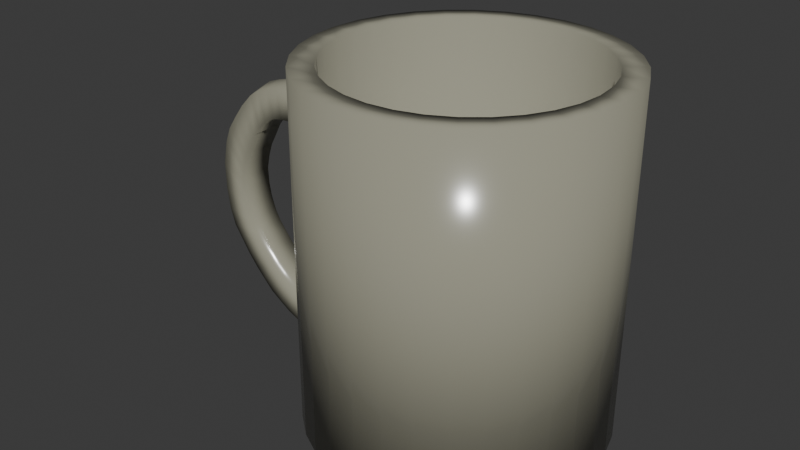 # Source: Mug.blend  (saved by Blender 4.0.36; exported with 4.5.12 LTS)
import bpy
from mathutils import Matrix  # noqa: F401  (used for matrix-valued properties, if any)

bpy.ops.wm.read_factory_settings(use_empty=True)
scene = bpy.context.scene
scene.name = 'Scene'

# ---- collections
col_collection = bpy.data.collections.new('Collection'); scene.collection.children.link(col_collection)

# ---- materials (node trees are filled in below, after node groups)
mat_material_001 = bpy.data.materials.new('Material.001')
mat_material_001.use_transparent_shadow = False

# ---- material node trees
mat_material_001.use_nodes = True; mat_material_001.node_tree.nodes.clear()
_N = mat_material_001.node_tree.nodes; _L = mat_material_001.node_tree.links
n0 = _N.new('ShaderNodeBsdfPrincipled'); n0.name = 'Principled BSDF'; n0.location = (10, 300)
n0.inputs[0].default_value = (0.332, 0.3238, 0.2496, 1.0)
n0.inputs[2].default_value = 0.1842
n0.inputs[3].default_value = 1.45
n1 = _N.new('ShaderNodeOutputMaterial'); n1.name = 'Material Output'; n1.location = (300, 300)
_L.new(n0.outputs[0], n1.inputs[0])
n1.is_active_output = True

# ---- world
world_world = bpy.data.worlds.new('World'); scene.world = world_world
world_world.use_nodes = True; world_world.node_tree.nodes.clear()
_N = world_world.node_tree.nodes; _L = world_world.node_tree.links
n0 = _N.new('ShaderNodeOutputWorld'); n0.name = 'World Output'; n0.location = (300, 300)
n1 = _N.new('ShaderNodeBackground'); n1.name = 'Background'; n1.location = (10, 300)
n1.inputs[0].default_value = (0.05088, 0.05088, 0.05088, 1.0)
_L.new(n1.outputs[0], n0.inputs[0])
n0.is_active_output = True
world_world.color = (0.05088, 0.05088, 0.05088)
world_world.use_sun_shadow = False
world_world.sun_shadow_jitter_overblur = 0.0

# ---- meshes
me_cylinder = bpy.data.meshes.new('Cylinder')
me_cylinder.from_pydata([(1.984e-06, 0.74, -0.8686), (1.984e-06, 0.74, 0.8686), (0.1444, 0.7258, -0.8686), (0.1444, 0.7258, 0.8686), (0.2832, 0.6836, -0.8686), (0.2832, 0.6836, 0.8686), (0.4111, 0.6153, -0.8686), (0.4111, 0.6153, 0.8686), (0.5232, 0.5232, -0.8686), (0.5232, 0.5232, 0.8686), (0.6153, 0.4111, -0.8686), (0.6153, 0.4111, 0.8686), (0.6836, 0.2832, -0.8686), (0.6836, 0.2832, 0.8686), (0.7258, 0.1444, -0.8686), (0.7258, 0.1444, 0.8686), (0.74, 2.48e-07, -0.8686), (0.74, 2.48e-07, 0.8686), (0.7258, -0.1444, -0.8686), (0.7258, -0.1444, 0.8686), (0.6836, -0.2832, -0.8686), (0.6836, -0.2832, 0.8686), (0.6153, -0.4111, -0.8686), (0.6153, -0.4111, 0.8686), (0.5232, -0.5232, -0.8686), (0.5232, -0.5232, 0.8686), (0.4111, -0.6153, -0.8686), (0.4111, -0.6153, 0.8686), (0.2832, -0.6836, -0.8686), (0.2832, -0.6836, 0.8686), (0.1444, -0.7257, -0.8686), (0.1444, -0.7257, 0.8686), (1.984e-06, -0.74, -0.8686), (1.984e-06, -0.74, 0.8686), (-0.1444, -0.7257, -0.8686), (-0.1444, -0.7257, 0.8686), (-0.2832, -0.6836, -0.8686), (-0.2832, -0.6836, 0.8686), (-0.4111, -0.6153, -0.8686), (-0.4111, -0.6153, 0.8686), (-0.5232, -0.5232, -0.8686), (-0.5232, -0.5232, 0.8686), (-0.6153, -0.4111, -0.8686), (-0.6153, -0.4111, 0.8686), (-0.6836, -0.2832, -0.8686), (-0.6836, -0.2832, 0.8686), (-0.7257, -0.1444, -0.8686), (-0.7257, -0.1444, 0.8686), (-0.74, 2.48e-07, -0.8686), (-0.74, 2.48e-07, 0.8686), (-0.7257, 0.1444, -0.8686), (-0.7257, 0.1444, 0.8686), (-0.6836, 0.2832, -0.8686), (-0.6836, 0.2832, 0.8686), (-0.6153, 0.4111, -0.8686), (-0.6153, 0.4111, 0.8686), (-0.5232, 0.5232, -0.8686), (-0.5232, 0.5232, 0.8686), (-0.4111, 0.6153, -0.8686), (-0.4111, 0.6153, 0.8686), (-0.2832, 0.6836, -0.8686), (-0.2832, 0.6836, 0.8686), (-0.1444, 0.7258, -0.8686), (-0.1444, 0.7258, 0.8686), (-0.122, 0.6133, 0.8686), (-0.2393, 0.5777, 0.8686), (-0.3474, 0.5199, 0.8686), (-0.4421, 0.4421, 0.8686), (-0.5199, 0.3474, 0.8686), (-0.5777, 0.2393, 0.8686), (-0.6132, 0.122, 0.8686), (-0.6253, 2.835e-07, 0.8686), (-0.6132, -0.122, 0.8686), (-0.5777, -0.2393, 0.8686), (-0.5199, -0.3474, 0.8686), (-0.4421, -0.4421, 0.8686), (-0.3474, -0.5199, 0.8686), (-0.2393, -0.5777, 0.8686), (-0.122, -0.6133, 0.8686), (3.45e-06, -0.6253, 0.8686), (0.122, -0.6133, 0.8686), (0.2393, -0.5777, 0.8686), (0.3474, -0.5199, 0.8686), (0.4421, -0.4421, 0.8686), (0.5199, -0.3474, 0.8686), (0.5777, -0.2393, 0.8686), (0.6133, -0.122, 0.8686), (0.6253, 2.835e-07, 0.8686), (0.6133, 0.122, 0.8686), (0.5777, 0.2393, 0.8686), (0.5199, 0.3474, 0.8686), (0.4421, 0.4421, 0.8686), (0.3474, 0.5199, 0.8686), (0.2393, 0.5777, 0.8686), (0.122, 0.6133, 0.8686), (3.45e-06, 0.6253, 0.8686), (-0.122, 0.6133, -0.757), (-0.2393, 0.5777, -0.757), (-0.3474, 0.5199, -0.757), (-0.4421, 0.4421, -0.757), (-0.5199, 0.3474, -0.757), (-0.5777, 0.2393, -0.757), (-0.6132, 0.122, -0.757), (-0.6253, 2.835e-07, -0.757), (-0.6132, -0.122, -0.757), (-0.5777, -0.2393, -0.757), (-0.5199, -0.3474, -0.757), (-0.4421, -0.4421, -0.757), (-0.3474, -0.5199, -0.757), (-0.2393, -0.5777, -0.757), (-0.122, -0.6133, -0.757), (3.47e-06, -0.6253, -0.757), (0.122, -0.6133, -0.757), (0.2393, -0.5777, -0.757), (0.3474, -0.5199, -0.757), (0.4421, -0.4421, -0.757), (0.5199, -0.3474, -0.757), (0.5777, -0.2393, -0.757), (0.6133, -0.122, -0.757), (0.6253, 2.835e-07, -0.757), (0.6133, 0.122, -0.757), (0.5777, 0.2393, -0.757), (0.5199, 0.3474, -0.757), (0.4421, 0.4421, -0.757), (0.3474, 0.5199, -0.757), (0.2393, 0.5777, -0.757), (0.122, 0.6133, -0.757), (3.47e-06, 0.6253, -0.757), (-0.9586, 0.08145, 0.5407), (-0.9586, -0.09612, 0.5407), (-0.8294, 0.08145, 0.5027), (-0.8294, -0.09612, 0.5027), (-0.7325, 0.08145, 0.5174), (-0.7325, -0.09612, 0.5174), (-0.6366, 0.08145, 0.3321), (-0.6366, -0.09612, 0.3321), (-0.6339, 0.08145, -0.6474), (-0.6339, -0.09612, -0.6474), (-0.7271, 0.08145, -0.8085), (-0.7271, -0.09612, -0.8085), (-0.809, 0.08145, -0.76), (-0.809, -0.09612, -0.76), (-0.9519, 0.08145, -0.7173), (-0.9532, -0.09612, -0.7172), (-1.084, 0.08145, -0.652), (-1.086, -0.09612, -0.6474), (-1.199, 0.08145, -0.5577), (-1.199, -0.09612, -0.5539), (-1.302, 0.08145, -0.4375), (-1.302, -0.09612, -0.4375), (-1.394, 0.08145, -0.3012), (-1.394, -0.09612, -0.3012), (-1.438, 0.08145, -0.1025), (-1.438, -0.09612, -0.1025), (-1.415, 0.08145, 0.1652), (-1.415, -0.09612, 0.1652), (-1.337, 0.08145, 0.3135), (-1.337, -0.09612, 0.3135), (-1.217, 0.08145, 0.4556), (-1.217, -0.09612, 0.4556), (-1.101, 0.08145, 0.5131), (-1.101, -0.09612, 0.5131), (-0.9586, -0.09612, 0.3862), (-0.8524, -0.09612, 0.3558), (-0.7407, -0.09612, 0.2444), (-0.6772, -0.09612, 0.1848), (-0.6772, -0.09612, -0.5054), (-0.7353, -0.09612, -0.5678), (-0.8053, -0.09612, -0.613), (-0.9131, -0.09612, -0.5831), (-1.026, -0.09612, -0.5188), (-1.11, -0.09612, -0.441), (-1.203, -0.09612, -0.3447), (-1.273, -0.09612, -0.2398), (-1.31, -0.09612, -0.09833), (-1.298, -0.09612, 0.05891), (-1.244, -0.09612, 0.1829), (-1.165, -0.09612, 0.3078), (-1.061, -0.09612, 0.3727), (-0.9586, 0.08142, 0.3862), (-0.8524, 0.08142, 0.3558), (-0.7407, 0.08142, 0.2444), (-0.6772, 0.08142, 0.1848), (-0.6772, 0.08142, -0.5054), (-0.7353, 0.08142, -0.5678), (-0.8053, 0.08142, -0.613), (-0.9131, 0.08142, -0.5831), (-1.026, 0.08142, -0.5188), (-1.113, 0.08142, -0.4421), (-1.203, 0.08142, -0.3447), (-1.273, 0.08142, -0.2398), (-1.31, 0.08142, -0.09833), (-1.298, 0.08142, 0.05891), (-1.244, 0.08142, 0.1829), (-1.165, 0.08142, 0.3078), (-1.061, 0.08142, 0.3727), (-1.035, 0.08145, 0.5315), (-1.035, -0.09612, 0.5315), (-1.014, -0.09612, 0.382), (-1.014, 0.08142, 0.382), (-1.165, 0.08145, 0.4902), (-1.165, -0.09612, 0.4902), (-1.117, -0.09612, 0.3431), (-1.117, 0.08142, 0.3431), (-1.282, 0.08145, 0.3873), (-1.282, -0.09612, 0.3873), (-1.207, -0.09612, 0.2538), (-1.207, 0.08142, 0.2538), (-1.384, 0.08145, 0.244), (-1.384, -0.09612, 0.244), (-1.275, -0.09612, 0.127), (-1.275, 0.08142, 0.127), (-1.441, 0.08145, 0.03696), (-1.441, -0.09612, 0.03883), (-1.314, -0.09612, -0.01431), (-1.314, 0.08142, -0.01431), (-1.422, 0.08145, -0.2149), (-1.422, -0.09612, -0.2149), (-1.297, -0.09612, -0.1684), (-1.297, 0.08142, -0.1684), (-1.348, 0.08145, -0.3694), (-1.348, -0.09612, -0.3694), (-1.244, -0.09612, -0.2931), (-1.244, 0.08142, -0.2931), (-1.252, 0.08282, -0.5013), (-1.252, -0.09474, -0.5013), (-1.163, -0.09612, -0.3947), (-1.163, 0.08142, -0.3947), (-0.8908, 0.08145, 0.534), (-0.8908, -0.09612, 0.534), (-0.9022, -0.09612, 0.382), (-0.9022, 0.08142, 0.382), (-0.7803, 0.08145, 0.4964), (-0.7803, -0.09612, 0.4964), (-0.7881, -0.09612, 0.3111), (-0.7881, 0.08142, 0.3111), (-0.8824, 0.08145, -0.7419), (-0.8792, -0.09612, -0.7423), (-0.8631, -0.09612, -0.598), (-0.8631, 0.08142, -0.598), (-1.024, 0.08145, -0.6826), (-1.027, -0.09612, -0.6844), (-0.9733, -0.09612, -0.5509), (-0.9733, 0.08142, -0.5509), (-1.148, 0.08145, -0.6047), (-1.147, -0.09612, -0.6066), (-1.068, -0.09612, -0.4822), (-1.068, 0.08142, -0.4822), (-0.9525, -0.007336, 0.5682), (-0.8175, -0.007336, 0.5284), (-0.7162, -0.007336, 0.5439), (-0.6159, -0.007336, 0.3501), (-0.6131, -0.007336, -0.6735), (-0.7106, -0.007336, -0.8419), (-0.7962, -0.007336, -0.7912), (-0.9462, -0.007336, -0.7465), (-1.084, -0.007336, -0.676), (-1.204, -0.007336, -0.5778), (-1.311, -0.007336, -0.4542), (-1.408, -0.007336, -0.3118), (-1.453, -0.007336, -0.104), (-1.429, -0.007336, 0.1757), (-1.348, -0.007336, 0.3307), (-1.222, -0.007336, 0.4792), (-1.102, -0.007336, 0.5394), (-1.032, -0.007336, 0.5585), (-1.168, -0.007336, 0.5154), (-1.29, -0.007336, 0.4079), (-1.397, -0.007336, 0.2581), (-1.457, -0.007336, 0.04267), (-1.436, -0.007336, -0.2216), (-1.36, -0.007336, -0.383), (-1.259, -0.0059, -0.5208), (-0.8816, -0.007336, 0.5612), (-0.7662, -0.007336, 0.5219), (-0.8712, -0.007336, -0.7725), (-1.022, -0.007336, -0.7113), (-1.15, -0.007336, -0.6299)], [], [(0, 1, 3, 2), (2, 3, 5, 4), (4, 5, 7, 6), (6, 7, 9, 8), (8, 9, 11, 10), (10, 11, 13, 12), (12, 13, 15, 14), (14, 15, 17, 16), (16, 17, 19, 18), (18, 19, 21, 20), (20, 21, 23, 22), (22, 23, 25, 24), (24, 25, 27, 26), (26, 27, 29, 28), (28, 29, 31, 30), (30, 31, 33, 32), (32, 33, 35, 34), (34, 35, 37, 36), (36, 37, 39, 38), (38, 39, 41, 40), (40, 41, 43, 42), (42, 43, 45, 44), (44, 45, 47, 46), (46, 47, 49, 48), (48, 49, 51, 50), (50, 51, 53, 52), (52, 53, 55, 54), (54, 55, 57, 56), (56, 57, 59, 58), (58, 59, 61, 60), (17, 15, 88, 87), (60, 61, 63, 62), (62, 63, 1, 0), (0, 2, 4, 6, 8, 10, 12, 14, 16, 18, 20, 22, 24, 26, 28, 30, 32, 34, 36, 38, 40, 42, 44, 46, 48, 50, 52, 54, 56, 58, 60, 62), (61, 59, 66, 65), (43, 41, 75, 74), (25, 23, 84, 83), (7, 5, 93, 92), (51, 49, 71, 70), (33, 31, 80, 79), (15, 13, 89, 88), (59, 57, 67, 66), (41, 39, 76, 75), (5, 3, 94, 93), (49, 47, 72, 71), (31, 29, 81, 80), (13, 11, 90, 89), (57, 55, 68, 67), (39, 37, 77, 76), (21, 19, 86, 85), (1, 63, 64, 95), (3, 1, 95, 94), (47, 45, 73, 72), (23, 21, 85, 84), (29, 27, 82, 81), (55, 53, 69, 68), (37, 35, 78, 77), (19, 17, 87, 86), (63, 61, 65, 64), (45, 43, 74, 73), (27, 25, 83, 82), (9, 7, 92, 91), (53, 51, 70, 69), (35, 33, 79, 78), (79, 80, 112, 111), (11, 9, 91, 90), (126, 127, 96, 97, 98, 99, 100, 101, 102, 103, 104, 105, 106, 107, 108, 109, 110, 111, 112, 113, 114, 115, 116, 117, 118, 119, 120, 121, 122, 123, 124, 125), (95, 64, 96, 127), (80, 81, 113, 112), (64, 65, 97, 96), (68, 69, 101, 100), (89, 90, 122, 121), (81, 82, 114, 113), (65, 66, 98, 97), (69, 70, 102, 101), (86, 87, 119, 118), (90, 91, 123, 122), (92, 93, 125, 124), (87, 88, 120, 119), (72, 73, 105, 104), (82, 83, 115, 114), (66, 67, 99, 98), (73, 74, 106, 105), (67, 68, 100, 99), (70, 71, 103, 102), (94, 95, 127, 126), (91, 92, 124, 123), (71, 72, 104, 103), (83, 84, 116, 115), (76, 77, 109, 108), (93, 94, 126, 125), (84, 85, 117, 116), (77, 78, 110, 109), (74, 75, 107, 106), (75, 76, 108, 107), (88, 89, 121, 120), (85, 86, 118, 117), (78, 79, 111, 110), (273, 229, 131, 249), (274, 233, 133, 250), (250, 133, 135, 251), (252, 137, 139, 253), (253, 139, 141, 254), (275, 237, 143, 255), (276, 241, 145, 256), (277, 245, 147, 257), (272, 225, 149, 258), (271, 221, 151, 259), (270, 217, 153, 260), (269, 213, 155, 261), (268, 209, 157, 262), (267, 205, 159, 263), (241, 143, 169, 242), (266, 201, 161, 264), (265, 197, 129, 248), (238, 168, 185, 239), (165, 164, 181, 182), (213, 153, 174, 214), (141, 139, 167, 168), (221, 149, 172, 222), (201, 159, 177, 202), (233, 131, 163, 234), (245, 145, 170, 246), (209, 155, 175, 210), (237, 141, 168, 238), (217, 151, 173, 218), (197, 161, 178, 198), (135, 133, 164, 165), (139, 137, 166, 167), (229, 129, 162, 230), (225, 147, 171, 226), (205, 157, 176, 206), (206, 176, 193, 207), (242, 169, 186, 243), (202, 177, 194, 203), (246, 170, 187, 247), (198, 178, 195, 199), (226, 171, 188, 227), (222, 172, 189, 223), (218, 173, 190, 219), (167, 166, 183, 184), (230, 162, 179, 231), (214, 174, 191, 215), (168, 167, 184, 185), (234, 163, 180, 235), (210, 175, 192, 211), (196, 128, 179, 199), (200, 160, 195, 203), (204, 158, 194, 207), (208, 156, 193, 211), (212, 154, 192, 215), (216, 152, 191, 219), (220, 150, 190, 223), (224, 148, 189, 227), (244, 146, 188, 247), (240, 144, 187, 243), (236, 142, 186, 239), (138, 140, 185, 184), (136, 138, 184, 183), (132, 134, 182, 181), (232, 132, 181, 235), (228, 130, 180, 231), (160, 196, 199, 195), (162, 198, 199, 179), (129, 197, 198, 162), (264, 161, 197, 265), (158, 200, 203, 194), (178, 202, 203, 195), (161, 201, 202, 178), (263, 159, 201, 266), (156, 204, 207, 193), (177, 206, 207, 194), (159, 205, 206, 177), (262, 157, 205, 267), (154, 208, 211, 192), (176, 210, 211, 193), (157, 209, 210, 176), (261, 155, 209, 268), (152, 212, 215, 191), (175, 214, 215, 192), (155, 213, 214, 175), (260, 153, 213, 269), (150, 216, 219, 190), (174, 218, 219, 191), (153, 217, 218, 174), (259, 151, 217, 270), (148, 220, 223, 189), (173, 222, 223, 190), (151, 221, 222, 173), (258, 149, 221, 271), (146, 224, 227, 188), (172, 226, 227, 189), (149, 225, 226, 172), (257, 147, 225, 272), (128, 228, 231, 179), (163, 230, 231, 180), (131, 229, 230, 163), (248, 129, 229, 273), (130, 232, 235, 180), (164, 234, 235, 181), (133, 233, 234, 164), (249, 131, 233, 274), (140, 236, 239, 185), (143, 237, 238, 169), (169, 238, 239, 186), (254, 141, 237, 275), (142, 240, 243, 186), (170, 242, 243, 187), (145, 241, 242, 170), (255, 143, 241, 276), (144, 244, 247, 187), (171, 246, 247, 188), (147, 245, 246, 171), (256, 145, 245, 277), (144, 256, 277, 244), (142, 255, 276, 240), (140, 254, 275, 236), (130, 249, 274, 232), (128, 248, 273, 228), (146, 257, 272, 224), (148, 258, 271, 220), (150, 259, 270, 216), (152, 260, 269, 212), (154, 261, 268, 208), (156, 262, 267, 204), (158, 263, 266, 200), (160, 264, 265, 196), (196, 265, 248, 128), (200, 266, 264, 160), (204, 267, 263, 158), (208, 268, 262, 156), (212, 269, 261, 154), (216, 270, 260, 152), (220, 271, 259, 150), (224, 272, 258, 148), (244, 277, 257, 146), (240, 276, 256, 144), (236, 275, 255, 142), (138, 253, 254, 140), (136, 252, 253, 138), (132, 250, 251, 134), (232, 274, 250, 132), (228, 273, 249, 130)])
me_cylinder.polygons.foreach_set('use_smooth', [True] * 243)
_uv = me_cylinder.uv_layers.new(name='UVMap')
_uv.uv.foreach_set('vector', [1.0, 0.5, 1.0, 1.0, 0.9688, 1.0, 0.9688, 0.5, 0.9688, 0.5, 0.9688, 1.0, 0.9375, 1.0, 0.9375, 0.5, 0.9375, 0.5, 0.9375, 1.0, 0.9062, 1.0, 0.9062, 0.5, 0.9062, 0.5, 0.9062, 1.0, 0.875, 1.0, 0.875, 0.5, 0.875, 0.5, 0.875, 1.0, 0.8438, 1.0, 0.8438, 0.5, 0.8438, 0.5, 0.8438, 1.0, 0.8125, 1.0, 0.8125, 0.5, 0.8125, 0.5, 0.8125, 1.0, 0.7812, 1.0, 0.7812, 0.5, 0.7812, 0.5, 0.7812, 1.0, 0.75, 1.0, 0.75, 0.5, 0.75, 0.5, 0.75, 1.0, 0.7188, 1.0, 0.7188, 0.5, 0.7188, 0.5, 0.7188, 1.0, 0.6875, 1.0, 0.6875, 0.5, 0.6875, 0.5, 0.6875, 1.0, 0.6562, 1.0, 0.6562, 0.5, 0.6562, 0.5, 0.6562, 1.0, 0.625, 1.0, 0.625, 0.5, 0.625, 0.5, 0.625, 1.0, 0.5938, 1.0, 0.5938, 0.5, 0.5938, 0.5, 0.5938, 1.0, 0.5625, 1.0, 0.5625, 0.5, 0.5625, 0.5, 0.5625, 1.0, 0.5312, 1.0, 0.5312, 0.5, 0.5312, 0.5, 0.5312, 1.0, 0.5, 1.0, 0.5, 0.5, 0.5, 0.5, 0.5, 1.0, 0.4688, 1.0, 0.4688, 0.5, 0.4688, 0.5, 0.4688, 1.0, 0.4375, 1.0, 0.4375, 0.5, 0.4375, 0.5, 0.4375, 1.0, 0.4062, 1.0, 0.4062, 0.5, 0.4062, 0.5, 0.4062, 1.0, 0.375, 1.0, 0.375, 0.5, 0.375, 0.5, 0.375, 1.0, 0.3438, 1.0, 0.3438, 0.5, 0.3438, 0.5, 0.3438, 1.0, 0.3125, 1.0, 0.3125, 0.5, 0.3125, 0.5, 0.3125, 1.0, 0.2812, 1.0, 0.2812, 0.5, 0.2812, 0.5, 0.2812, 1.0, 0.25, 1.0, 0.25, 0.5, 0.25, 0.5, 0.25, 1.0, 0.2188, 1.0, 0.2188, 0.5, 0.2188, 0.5, 0.2188, 1.0, 0.1875, 1.0, 0.1875, 0.5, 0.1875, 0.5, 0.1875, 1.0, 0.1562, 1.0, 0.1562, 0.5, 0.1562, 0.5, 0.1562, 1.0, 0.125, 1.0, 0.125, 0.5, 0.125, 0.5, 0.125, 1.0, 0.09375, 1.0, 0.09375, 0.5, 0.09375, 0.5, 0.09375, 1.0, 0.0625, 1.0, 0.0625, 0.5, 0.75, 1.0, 0.7812, 1.0, 0.7812, 1.0, 0.75, 1.0, 0.0625, 0.5, 0.0625, 1.0, 0.03125, 1.0, 0.03125, 0.5, 0.03125, 0.5, 0.03125, 1.0, 0.0, 1.0, 0.0, 0.5, 0.75, 0.49, 0.7968, 0.4854, 0.8418, 0.4717, 0.8833, 0.4496, 0.9197, 0.4197, 0.9496, 0.3833, 0.9717, 0.3418, 0.9854, 0.2968, 0.99, 0.25, 0.9854, 0.2032, 0.9717, 0.1582, 0.9496, 0.1167, 0.9197, 0.08029, 0.8833, 0.05045, 0.8418, 0.02827, 0.7968, 0.01461, 0.75, 0.01, 0.7032, 0.01461, 0.6582, 0.02827, 0.6167, 0.05045, 0.5803, 0.08029, 0.5504, 0.1167, 0.5283, 0.1582, 0.5146, 0.2032, 0.51, 0.25, 0.5146, 0.2968, 0.5283, 0.3418, 0.5504, 0.3833, 0.5803, 0.4197, 0.6167, 0.4496, 0.6582, 0.4717, 0.7032, 0.4854, 0.0625, 1.0, 0.09375, 1.0, 0.09375, 1.0, 0.0625, 1.0, 0.3438, 1.0, 0.375, 1.0, 0.375, 1.0, 0.3438, 1.0, 0.625, 1.0, 0.6562, 1.0, 0.6562, 1.0, 0.625, 1.0, 0.9062, 1.0, 0.9375, 1.0, 0.9375, 1.0, 0.9062, 1.0, 0.2188, 1.0, 0.25, 1.0, 0.25, 1.0, 0.2188, 1.0, 0.5, 1.0, 0.5312, 1.0, 0.5312, 1.0, 0.5, 1.0, 0.7812, 1.0, 0.8125, 1.0, 0.8125, 1.0, 0.7812, 1.0, 0.09375, 1.0, 0.125, 1.0, 0.125, 1.0, 0.09375, 1.0, 0.375, 1.0, 0.4062, 1.0, 0.4062, 1.0, 0.375, 1.0, 0.9375, 1.0, 0.9688, 1.0, 0.9688, 1.0, 0.9375, 1.0, 0.25, 1.0, 0.2812, 1.0, 0.2812, 1.0, 0.25, 1.0, 0.5312, 1.0, 0.5625, 1.0, 0.5625, 1.0, 0.5312, 1.0, 0.8125, 1.0, 0.8438, 1.0, 0.8438, 1.0, 0.8125, 1.0, 0.125, 1.0, 0.1562, 1.0, 0.1562, 1.0, 0.125, 1.0, 0.4062, 1.0, 0.4375, 1.0, 0.4375, 1.0, 0.4062, 1.0, 0.6875, 1.0, 0.7188, 1.0, 0.7188, 1.0, 0.6875, 1.0, 0.0, 1.0, 0.03125, 1.0, 0.03125, 1.0, 0.0, 1.0, 0.9688, 1.0, 1.0, 1.0, 1.0, 1.0, 0.9688, 1.0, 0.2812, 1.0, 0.3125, 1.0, 0.3125, 1.0, 0.2812, 1.0, 0.6562, 1.0, 0.6875, 1.0, 0.6875, 1.0, 0.6562, 1.0, 0.5625, 1.0, 0.5938, 1.0, 0.5938, 1.0, 0.5625, 1.0, 0.1562, 1.0, 0.1875, 1.0, 0.1875, 1.0, 0.1562, 1.0, 0.4375, 1.0, 0.4688, 1.0, 0.4688, 1.0, 0.4375, 1.0, 0.7188, 1.0, 0.75, 1.0, 0.75, 1.0, 0.7188, 1.0, 0.03125, 1.0, 0.0625, 1.0, 0.0625, 1.0, 0.03125, 1.0, 0.3125, 1.0, 0.3438, 1.0, 0.3438, 1.0, 0.3125, 1.0, 0.5938, 1.0, 0.625, 1.0, 0.625, 1.0, 0.5938, 1.0, 0.875, 1.0, 0.9062, 1.0, 0.9062, 1.0, 0.875, 1.0, 0.1875, 1.0, 0.2188, 1.0, 0.2188, 1.0, 0.1875, 1.0, 0.4688, 1.0, 0.5, 1.0, 0.5, 1.0, 0.4688, 1.0, 0.5, 1.0, 0.5312, 1.0, 0.5312, 1.0, 0.5, 1.0, 0.8438, 1.0, 0.875, 1.0, 0.875, 1.0, 0.8438, 1.0, 0.2968, 0.4854, 0.25, 0.49, 0.2032, 0.4854, 0.1582, 0.4717, 0.1167, 0.4496, 0.08029, 0.4197, 0.05045, 0.3833, 0.02827, 0.3418, 0.01461, 0.2968, 0.01, 0.25, 0.01461, 0.2032, 0.02827, 0.1582, 0.05045, 0.1167, 0.08029, 0.08029, 0.1167, 0.05045, 0.1582, 0.02827, 0.2032, 0.01461, 0.25, 0.01, 0.2968, 0.01461, 0.3418, 0.02827, 0.3833, 0.05045, 0.4197, 0.08029, 0.4496, 0.1167, 0.4717, 0.1582, 0.4854, 0.2032, 0.49, 0.25, 0.4854, 0.2968, 0.4717, 0.3418, 0.4496, 0.3833, 0.4197, 0.4197, 0.3833, 0.4496, 0.3418, 0.4717, 0.0, 1.0, 0.03125, 1.0, 0.03125, 1.0, 0.0, 1.0, 0.5312, 1.0, 0.5625, 1.0, 0.5625, 1.0, 0.5312, 1.0, 0.03125, 1.0, 0.0625, 1.0, 0.0625, 1.0, 0.03125, 1.0, 0.1562, 1.0, 0.1875, 1.0, 0.1875, 1.0, 0.1562, 1.0, 0.8125, 1.0, 0.8438, 1.0, 0.8438, 1.0, 0.8125, 1.0, 0.5625, 1.0, 0.5938, 1.0, 0.5938, 1.0, 0.5625, 1.0, 0.0625, 1.0, 0.09375, 1.0, 0.09375, 1.0, 0.0625, 1.0, 0.1875, 1.0, 0.2188, 1.0, 0.2188, 1.0, 0.1875, 1.0, 0.7188, 1.0, 0.75, 1.0, 0.75, 1.0, 0.7188, 1.0, 0.8438, 1.0, 0.875, 1.0, 0.875, 1.0, 0.8438, 1.0, 0.9062, 1.0, 0.9375, 1.0, 0.9375, 1.0, 0.9062, 1.0, 0.75, 1.0, 0.7812, 1.0, 0.7812, 1.0, 0.75, 1.0, 0.2812, 1.0, 0.3125, 1.0, 0.3125, 1.0, 0.2812, 1.0, 0.5938, 1.0, 0.625, 1.0, 0.625, 1.0, 0.5938, 1.0, 0.09375, 1.0, 0.125, 1.0, 0.125, 1.0, 0.09375, 1.0, 0.3125, 1.0, 0.3438, 1.0, 0.3438, 1.0, 0.3125, 1.0, 0.125, 1.0, 0.1562, 1.0, 0.1562, 1.0, 0.125, 1.0, 0.2188, 1.0, 0.25, 1.0, 0.25, 1.0, 0.2188, 1.0, 0.9688, 1.0, 1.0, 1.0, 1.0, 1.0, 0.9688, 1.0, 0.875, 1.0, 0.9062, 1.0, 0.9062, 1.0, 0.875, 1.0, 0.25, 1.0, 0.2812, 1.0, 0.2812, 1.0, 0.25, 1.0, 0.625, 1.0, 0.6562, 1.0, 0.6562, 1.0, 0.625, 1.0, 0.4062, 1.0, 0.4375, 1.0, 0.4375, 1.0, 0.4062, 1.0, 0.9375, 1.0, 0.9688, 1.0, 0.9688, 1.0, 0.9375, 1.0, 0.6562, 1.0, 0.6875, 1.0, 0.6875, 1.0, 0.6562, 1.0, 0.4375, 1.0, 0.4688, 1.0, 0.4688, 1.0, 0.4375, 1.0, 0.3438, 1.0, 0.375, 1.0, 0.375, 1.0, 0.3438, 1.0, 0.375, 1.0, 0.4062, 1.0, 0.4062, 1.0, 0.375, 1.0, 0.7812, 1.0, 0.8125, 1.0, 0.8125, 1.0, 0.7812, 1.0, 0.6875, 1.0, 0.7188, 1.0, 0.7188, 1.0, 0.6875, 1.0, 0.4688, 1.0, 0.5, 1.0, 0.5, 1.0, 0.4688, 1.0, 0.975, 0.75, 0.975, 1.0, 0.95, 1.0, 0.95, 0.75, 0.925, 0.75, 0.925, 1.0, 0.9, 1.0, 0.9, 0.75, 0.9, 0.75, 0.9, 1.0, 0.85, 1.0, 0.85, 0.75, 0.65, 0.75, 0.65, 1.0, 0.6, 1.0, 0.6, 0.75, 0.6, 0.75, 0.6, 1.0, 0.55, 1.0, 0.55, 0.75, 0.525, 0.75, 0.525, 1.0, 0.5, 1.0, 0.5, 0.75, 0.475, 0.75, 0.475, 1.0, 0.45, 1.0, 0.45, 0.75, 0.425, 0.75, 0.425, 1.0, 0.4, 1.0, 0.4, 0.75, 0.375, 0.75, 0.375, 1.0, 0.35, 1.0, 0.35, 0.75, 0.325, 0.75, 0.325, 1.0, 0.3, 1.0, 0.3, 0.75, 0.275, 0.75, 0.275, 1.0, 0.25, 1.0, 0.25, 0.75, 0.225, 0.75, 0.225, 1.0, 0.2, 1.0, 0.2, 0.75, 0.175, 0.75, 0.175, 1.0, 0.15, 1.0, 0.15, 0.75, 0.125, 0.75, 0.125, 1.0, 0.1, 1.0, 0.1, 0.75, 0.475, 1.0, 0.5, 1.0, 0.5, 1.0, 0.475, 1.0, 0.075, 0.75, 0.075, 1.0, 0.05, 1.0, 0.05, 0.75, 0.025, 0.75, 0.025, 1.0, -1.565e-07, 1.0, -1.565e-07, 0.75, 0.525, 1.0, 0.55, 1.0, 0.55, 1.0, 0.525, 1.0, 0.85, 1.0, 0.9, 1.0, 0.9, 1.0, 0.85, 1.0, 0.225, 1.0, 0.25, 1.0, 0.25, 1.0, 0.225, 1.0, 0.55, 1.0, 0.6, 1.0, 0.6, 1.0, 0.55, 1.0, 0.325, 1.0, 0.35, 1.0, 0.35, 1.0, 0.325, 1.0, 0.075, 1.0, 0.1, 1.0, 0.1, 1.0, 0.075, 1.0, 0.925, 1.0, 0.95, 1.0, 0.95, 1.0, 0.925, 1.0, 0.425, 1.0, 0.45, 1.0, 0.45, 1.0, 0.4246, 1.0, 0.175, 1.0, 0.2, 1.0, 0.2, 1.0, 0.175, 1.0, 0.525, 1.0, 0.55, 1.0, 0.55, 1.0, 0.525, 1.0, 0.275, 1.0, 0.3, 1.0, 0.3, 1.0, 0.275, 1.0, 0.025, 1.0, 0.05, 1.0, 0.05, 1.0, 0.025, 1.0, 0.85, 1.0, 0.9, 1.0, 0.9, 1.0, 0.85, 1.0, 0.6, 1.0, 0.65, 1.0, 0.65, 1.0, 0.6, 1.0, 0.975, 1.0, 1.0, 1.0, 1.0, 1.0, 0.975, 1.0, 0.375, 1.0, 0.4, 1.0, 0.3992, 1.0, 0.3746, 1.0, 0.125, 1.0, 0.15, 1.0, 0.15, 1.0, 0.125, 1.0, 0.125, 1.0, 0.15, 1.0, 0.15, 1.0, 0.125, 1.0, 0.475, 1.0, 0.5, 1.0, 0.5, 1.0, 0.475, 1.0, 0.075, 1.0, 0.1, 1.0, 0.1, 1.0, 0.075, 1.0, 0.4246, 1.0, 0.45, 1.0, 0.45, 1.0, 0.4246, 0.9788, 0.025, 1.0, 0.05, 1.0, 0.05, 1.0, 0.025, 1.0, 0.3746, 1.0, 0.3992, 1.0, 0.3992, 0.9577, 0.3746, 0.9788, 0.325, 1.0, 0.35, 1.0, 0.35, 1.0, 0.325, 1.0, 0.275, 1.0, 0.3, 1.0, 0.3, 1.0, 0.275, 1.0, 0.6, 1.0, 0.65, 1.0, 0.65, 1.0, 0.6, 1.0, 0.975, 1.0, 1.0, 1.0, 1.0, 1.0, 0.975, 1.0, 0.225, 1.0, 0.25, 1.0, 0.25, 1.0, 0.225, 1.0, 0.55, 1.0, 0.6, 1.0, 0.6, 1.0, 0.55, 1.0, 0.925, 1.0, 0.95, 1.0, 0.95, 1.0, 0.925, 1.0, 0.175, 1.0, 0.2, 1.0, 0.2, 1.0, 0.175, 1.0, 0.025, 0.5, -1.565e-07, 0.5, -1.565e-07, 1.0, 0.025, 1.0, 0.075, 0.5, 0.05, 0.5, 0.05, 1.0, 0.075, 1.0, 0.125, 0.5, 0.1, 0.5, 0.1, 1.0, 0.125, 1.0, 0.175, 0.5, 0.15, 0.5, 0.15, 1.0, 0.175, 1.0, 0.225, 0.5, 0.2, 0.5, 0.2, 1.0, 0.225, 1.0, 0.275, 0.5, 0.25, 0.5, 0.25, 1.0, 0.275, 1.0, 0.325, 0.5, 0.3, 0.5, 0.3, 1.0, 0.325, 1.0, 0.375, 0.5, 0.35, 0.5, 0.35, 1.0, 0.3746, 0.9788, 0.425, 0.5, 0.4, 0.5, 0.3992, 0.9577, 0.4246, 0.9788, 0.475, 0.5, 0.45, 0.5, 0.45, 1.0, 0.475, 1.0, 0.525, 0.5, 0.5, 0.5, 0.5, 1.0, 0.525, 1.0, 0.6, 0.5, 0.55, 0.5, 0.55, 1.0, 0.6, 1.0, 0.65, 0.5, 0.6, 0.5, 0.6, 1.0, 0.65, 1.0, 0.9, 0.5, 0.85, 0.5, 0.85, 1.0, 0.9, 1.0, 0.925, 0.5, 0.9, 0.5, 0.9, 1.0, 0.925, 1.0, 0.475, 0.5, 0.95, 0.5, 0.95, 1.0, 0.475, 1.0, 0.05, 0.5, 0.025, 0.5, 0.025, 1.0, 0.05, 1.0, -1.565e-07, 1.0, 0.025, 1.0, 0.025, 1.0, -1.565e-07, 1.0, -1.565e-07, 1.0, 0.025, 1.0, 0.025, 1.0, -1.565e-07, 1.0, 0.05, 0.75, 0.05, 1.0, 0.025, 1.0, 0.025, 0.75, 0.1, 0.5, 0.075, 0.5, 0.075, 1.0, 0.1, 1.0, 0.05, 1.0, 0.075, 1.0, 0.075, 1.0, 0.05, 1.0, 0.05, 1.0, 0.075, 1.0, 0.075, 1.0, 0.05, 1.0, 0.1, 0.75, 0.1, 1.0, 0.075, 1.0, 0.075, 0.75, 0.15, 0.5, 0.125, 0.5, 0.125, 1.0, 0.15, 1.0, 0.1, 1.0, 0.125, 1.0, 0.125, 1.0, 0.1, 1.0, 0.1, 1.0, 0.125, 1.0, 0.125, 1.0, 0.1, 1.0, 0.15, 0.75, 0.15, 1.0, 0.125, 1.0, 0.125, 0.75, 0.2, 0.5, 0.175, 0.5, 0.175, 1.0, 0.2, 1.0, 0.15, 1.0, 0.175, 1.0, 0.175, 1.0, 0.15, 1.0, 0.15, 1.0, 0.175, 1.0, 0.175, 1.0, 0.15, 1.0, 0.2, 0.75, 0.2, 1.0, 0.175, 1.0, 0.175, 0.75, 0.25, 0.5, 0.225, 0.5, 0.225, 1.0, 0.25, 1.0, 0.2, 1.0, 0.225, 1.0, 0.225, 1.0, 0.2, 1.0, 0.2, 1.0, 0.225, 1.0, 0.225, 1.0, 0.2, 1.0, 0.25, 0.75, 0.25, 1.0, 0.225, 1.0, 0.225, 0.75, 0.3, 0.5, 0.275, 0.5, 0.275, 1.0, 0.3, 1.0, 0.25, 1.0, 0.275, 1.0, 0.275, 1.0, 0.25, 1.0, 0.25, 1.0, 0.275, 1.0, 0.275, 1.0, 0.25, 1.0, 0.3, 0.75, 0.3, 1.0, 0.275, 1.0, 0.275, 0.75, 0.35, 0.5, 0.325, 0.5, 0.325, 1.0, 0.35, 1.0, 0.3, 1.0, 0.325, 1.0, 0.325, 1.0, 0.3, 1.0, 0.3, 1.0, 0.325, 1.0, 0.325, 1.0, 0.3, 1.0, 0.35, 0.75, 0.35, 1.0, 0.325, 1.0, 0.325, 0.75, 0.4, 0.5, 0.375, 0.5, 0.3746, 0.9788, 0.3992, 0.9577, 0.35, 1.0, 0.3746, 1.0, 0.3746, 0.9788, 0.35, 1.0, 0.35, 1.0, 0.375, 1.0, 0.3746, 1.0, 0.35, 1.0, 0.4, 0.75, 0.4, 1.0, 0.375, 1.0, 0.375, 0.75, -1.565e-07, 0.5, 0.475, 0.5, 0.475, 1.0, -1.565e-07, 1.0, 0.95, 1.0, 0.975, 1.0, 0.975, 1.0, 0.95, 1.0, 0.95, 1.0, 0.975, 1.0, 0.975, 1.0, 0.95, 1.0, 1.0, 0.75, 1.0, 1.0, 0.975, 1.0, 0.975, 0.75, 0.95, 0.5, 0.925, 0.5, 0.925, 1.0, 0.95, 1.0, 0.9, 1.0, 0.925, 1.0, 0.925, 1.0, 0.9, 1.0, 0.9, 1.0, 0.925, 1.0, 0.925, 1.0, 0.9, 1.0, 0.95, 0.75, 0.95, 1.0, 0.925, 1.0, 0.925, 0.75, 0.55, 0.5, 0.525, 0.5, 0.525, 1.0, 0.55, 1.0, 0.5, 1.0, 0.525, 1.0, 0.525, 1.0, 0.5, 1.0, 0.5, 1.0, 0.525, 1.0, 0.525, 1.0, 0.5, 1.0, 0.55, 0.75, 0.55, 1.0, 0.525, 1.0, 0.525, 0.75, 0.5, 0.5, 0.475, 0.5, 0.475, 1.0, 0.5, 1.0, 0.45, 1.0, 0.475, 1.0, 0.475, 1.0, 0.45, 1.0, 0.45, 1.0, 0.475, 1.0, 0.475, 1.0, 0.45, 1.0, 0.5, 0.75, 0.5, 1.0, 0.475, 1.0, 0.475, 0.75, 0.45, 0.5, 0.425, 0.5, 0.4246, 0.9788, 0.45, 1.0, 0.3992, 1.0, 0.4246, 1.0, 0.4246, 0.9788, 0.3992, 0.9577, 0.4, 1.0, 0.425, 1.0, 0.4246, 1.0, 0.3992, 1.0, 0.45, 0.75, 0.45, 1.0, 0.425, 1.0, 0.425, 0.75, 0.45, 0.5, 0.45, 0.75, 0.425, 0.75, 0.425, 0.5, 0.5, 0.5, 0.5, 0.75, 0.475, 0.75, 0.475, 0.5, 0.55, 0.5, 0.55, 0.75, 0.525, 0.75, 0.525, 0.5, 0.95, 0.5, 0.95, 0.75, 0.925, 0.75, 0.925, 0.5, 1.0, 0.5, 1.0, 0.75, 0.975, 0.75, 0.975, 0.5, 0.4, 0.5, 0.4, 0.75, 0.375, 0.75, 0.375, 0.5, 0.35, 0.5, 0.35, 0.75, 0.325, 0.75, 0.325, 0.5, 0.3, 0.5, 0.3, 0.75, 0.275, 0.75, 0.275, 0.5, 0.25, 0.5, 0.25, 0.75, 0.225, 0.75, 0.225, 0.5, 0.2, 0.5, 0.2, 0.75, 0.175, 0.75, 0.175, 0.5, 0.15, 0.5, 0.15, 0.75, 0.125, 0.75, 0.125, 0.5, 0.1, 0.5, 0.1, 0.75, 0.075, 0.75, 0.075, 0.5, 0.05, 0.5, 0.05, 0.75, 0.025, 0.75, 0.025, 0.5, 0.025, 0.5, 0.025, 0.75, -1.565e-07, 0.75, -1.565e-07, 0.5, 0.075, 0.5, 0.075, 0.75, 0.05, 0.75, 0.05, 0.5, 0.125, 0.5, 0.125, 0.75, 0.1, 0.75, 0.1, 0.5, 0.175, 0.5, 0.175, 0.75, 0.15, 0.75, 0.15, 0.5, 0.225, 0.5, 0.225, 0.75, 0.2, 0.75, 0.2, 0.5, 0.275, 0.5, 0.275, 0.75, 0.25, 0.75, 0.25, 0.5, 0.325, 0.5, 0.325, 0.75, 0.3, 0.75, 0.3, 0.5, 0.375, 0.5, 0.375, 0.75, 0.35, 0.75, 0.35, 0.5, 0.425, 0.5, 0.425, 0.75, 0.4, 0.75, 0.4, 0.5, 0.475, 0.5, 0.475, 0.75, 0.45, 0.75, 0.45, 0.5, 0.525, 0.5, 0.525, 0.75, 0.5, 0.75, 0.5, 0.5, 0.6, 0.5, 0.6, 0.75, 0.55, 0.75, 0.55, 0.5, 0.65, 0.5, 0.65, 0.75, 0.6, 0.75, 0.6, 0.5, 0.9, 0.5, 0.9, 0.75, 0.85, 0.75, 0.85, 0.5, 0.925, 0.5, 0.925, 0.75, 0.9, 0.75, 0.9, 0.5, 0.975, 0.5, 0.975, 0.75, 0.95, 0.75, 0.95, 0.5])
me_cylinder.materials.append(mat_material_001)
me_cylinder.update()

# ---- objects
ob_cylinder = bpy.data.objects.new('Cylinder', me_cylinder)

# ---- transforms, parenting, visibility, modifiers, constraints
ob_cylinder.location = (-5.411, -0.821, 2.171)
ob_cylinder.scale = (0.1585, 0.1585, 0.1585)

# ---- collection membership
col_collection.objects.link(ob_cylinder)

# ---- scene / render settings (as saved in the file)
scene.frame_start = 1; scene.frame_end = 250; scene.frame_set(1)
scene.render.engine = 'BLENDER_EEVEE_NEXT'
scene.cycles.sampling_pattern = 'TABULATED_SOBOL'
bpy.context.view_layer.update()

# ---- added for rendering (the .blend has no active camera and no usable light): camera, sun
cam_auto = bpy.data.cameras.new('AutoCamera')
cam_auto.lens = 50.0
cam_auto.sensor_width = 36.0
cam_auto.clip_end = 1000.0
ob_auto_camera = bpy.data.objects.new('AutoCamera', cam_auto)
scene.collection.objects.link(ob_auto_camera)
ob_auto_camera.location = (-5.00306, -1.37848, 2.54226)
ob_auto_camera.rotation_euler = (1.09748, -7.21219e-08, 0.694738)
scene.camera = ob_auto_camera
light_auto_sun = bpy.data.lights.new('AutoSun', 'SUN')
light_auto_sun.energy = 3.0
light_auto_sun.angle = 0.0523599
ob_auto_sun = bpy.data.objects.new('AutoSun', light_auto_sun)
scene.collection.objects.link(ob_auto_sun)
ob_auto_sun.rotation_euler = (0.872665, 0.174533, 0.523599)
bpy.context.view_layer.update()
